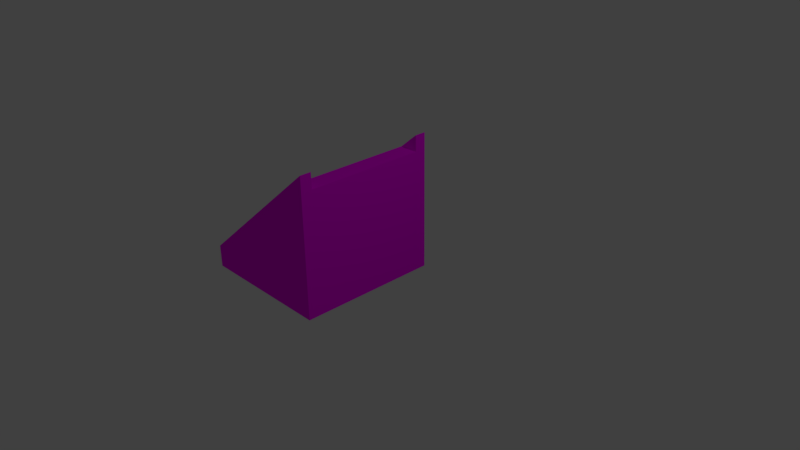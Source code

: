 # Source: merdiven.blend  (saved by Blender 2.77.0; exported with 4.5.12 LTS)
import bpy
from mathutils import Matrix  # noqa: F401  (used for matrix-valued properties, if any)

bpy.ops.wm.read_factory_settings(use_empty=True)
scene = bpy.context.scene
scene.name = 'Scene'

# ---- collections
col_collection_1 = bpy.data.collections.new('Collection 1'); scene.collection.children.link(col_collection_1)

# ---- images (referenced by path relative to the original .blend; pixels are not part of the script)
import os
ASSET_DIR = os.environ.get("B2B_ASSET_DIR", "")  # directory of the original .blend (textures are referenced by path, not embedded)
HERE = os.path.dirname(os.path.abspath(__file__))  # packed textures are extracted next to this script under _unpacked/

def load_image(name, relpath, width, height, colorspace="sRGB"):
    """Load a texture the original file referenced (path relative to the .blend, or extracted next to this script)."""
    p = next((c for c in (os.path.join(HERE, relpath), os.path.join(ASSET_DIR, relpath)) if relpath and os.path.exists(c)), "")
    if p:
        img = bpy.data.images.load(p, check_existing=True)
        img.name = name
    else:  # same state as the original file: an image datablock whose file is absent (Cycles renders it pink)
        img = bpy.data.images.new(name, width, height)
        img.source = "FILE"
        img.filepath = "//" + (relpath or name)
    img.colorspace_settings.name = colorspace
    return img
img_colorpalette_jpg = load_image('colorPalette.jpg', 'colorPalette.jpg', 1024, 1024, 'sRGB')

# ---- materials (node trees are filled in below, after node groups)
mat_material = bpy.data.materials.new('Material')
mat_material.alpha_threshold = 0.0
mat_material.roughness = 0.5
mat_material.line_color = (0.0, 0.0, 0.0, 1.0)

# ---- material node trees
mat_material.use_nodes = True; mat_material.node_tree.nodes.clear()
_N = mat_material.node_tree.nodes; _L = mat_material.node_tree.links
n0 = _N.new('ShaderNodeOutputMaterial'); n0.name = 'Material Output'; n0.location = (300, 300)
n1 = _N.new('ShaderNodeBsdfDiffuse'); n1.name = 'Diffuse BSDF'; n1.location = (10, 300)
n2 = _N.new('ShaderNodeTexImage'); n2.name = 'Image Texture'; n2.location = (228, 132)
n2.width = 140
n2.image = img_colorpalette_jpg
n3 = _N.new('ShaderNodeTexCoord'); n3.name = 'Texture Coordinate'; n3.location = (-183, 230)
_L.new(n1.outputs[0], n0.inputs[0])
_L.new(n3.outputs[2], n2.inputs[0])
_L.new(n2.outputs[0], n1.inputs[0])
n0.is_active_output = True

# ---- world
world_world = bpy.data.worlds.new('World'); scene.world = world_world
world_world.color = (0.05088, 0.05088, 0.05088)
world_world.use_sun_shadow = False
world_world.sun_shadow_jitter_overblur = 0.0
world_world.cycles.sampling_method = 'MANUAL'

# ---- cameras
cam_camera = bpy.data.cameras.new('Camera')
cam_camera.clip_end = 100.0
cam_camera.lens = 35.0
cam_camera.sensor_width = 32.0
cam_camera.sensor_height = 18.0
cam_camera.ortho_scale = 7.314
cam_camera.dof.focus_distance = 0.0

# ---- lights
light_lamp = bpy.data.lights.new('Lamp', 'POINT')
light_lamp.transmission_factor = 0.0
light_lamp.cutoff_distance = 30.0
light_lamp.energy = 100.0
light_lamp.shadow_buffer_clip_start = 1.001
light_lamp.shadow_soft_size = 0.1
light_lamp.shadow_maximum_resolution = 0.006
light_lamp.use_absolute_resolution = True

# ---- meshes
me_cube_003 = bpy.data.meshes.new('Cube.003')
me_cube_003.from_pydata([(-1.318, -0.9941, -0.8339), (-1.318, -0.9941, -0.5225), (0.6236, -0.8369, -0.8339), (-1.318, -0.8369, -0.5225), (0.6236, -0.9941, -0.8339), (0.6236, -0.9941, -0.5225), (0.6236, -0.8369, -0.5225), (-1.318, -0.8369, -0.8339), (0.6236, -0.8369, 1.103), (-1.318, -0.8369, -0.5225), (0.6236, -0.9941, 1.103), (-1.318, -0.9941, -0.5225), (0.6236, -0.8369, -0.5225), (-1.095, -0.8369, -0.5225), (0.6236, -0.8369, -0.308), (-1.095, -0.8369, -0.308), (0.6236, -0.8369, -0.308), (-0.8024, -0.8369, -0.308), (0.6236, -0.8369, -0.0904), (-0.8024, -0.8369, -0.0904), (0.6236, -0.8369, -0.0904), (-0.4679, -0.8369, -0.0904), (0.6236, -0.8369, 0.1385), (-0.4679, -0.8369, 0.1385), (0.6236, -0.8369, 0.1385), (-0.1884, -0.8369, 0.1385), (0.6236, -0.8369, 0.4001), (-0.1884, -0.8369, 0.4001), (0.6236, -0.8369, 0.4001), (0.07815, -0.8369, 0.4001), (0.6236, -0.8369, 0.618), (0.07815, -0.8369, 0.618), (0.6236, -0.8369, 0.618), (0.3537, -0.8369, 0.618), (0.6236, -0.8369, 0.8793), (0.3537, -0.8369, 0.8793), (-1.318, 0.9941, -0.8339), (-1.318, 0.9941, -0.5225), (0.6236, 0.8369, -0.8339), (-1.318, 0.8369, -0.5225), (0.6236, 0.9941, -0.8339), (0.6236, 0.9941, -0.5225), (0.6236, 0.8369, -0.5225), (-1.318, 0.8369, -0.8339), (-1.318, 0.0, -0.5225), (-1.318, 0.0, -0.8339), (0.6236, 0.0, -0.5225), (0.6236, 0.0, -0.8339), (0.6236, 0.8369, 1.103), (-1.318, 0.8369, -0.5225), (0.6236, 0.9941, 1.103), (-1.318, 0.9941, -0.5225), (0.6236, 0.8369, -0.5225), (-1.095, 0.8369, -0.5225), (-1.095, 0.0, -0.5225), (0.6236, 0.0, -0.5225), (0.6236, 0.8369, -0.308), (-1.095, 0.8369, -0.308), (-1.095, 0.0, -0.308), (0.6236, 0.0, -0.308), (0.6236, 0.8369, -0.308), (-0.8024, 0.8369, -0.308), (-0.8024, 0.0, -0.308), (0.6236, 0.0, -0.308), (0.6236, 0.8369, -0.0904), (-0.8024, 0.8369, -0.0904), (-0.8024, 0.0, -0.0904), (0.6236, 0.0, -0.0904), (0.6236, 0.8369, -0.0904), (-0.4679, 0.8369, -0.0904), (-0.4679, 0.0, -0.0904), (0.6236, 0.0, -0.0904), (0.6236, 0.8369, 0.1385), (-0.4679, 0.8369, 0.1385), (-0.4679, 0.0, 0.1385), (0.6236, 0.0, 0.1385), (0.6236, 0.8369, 0.1385), (-0.1884, 0.8369, 0.1385), (-0.1884, 0.0, 0.1385), (0.6236, 0.0, 0.1385), (0.6236, 0.8369, 0.4001), (-0.1884, 0.8369, 0.4001), (-0.1884, 0.0, 0.4001), (0.6236, 0.0, 0.4001), (0.6236, 0.8369, 0.4001), (0.07815, 0.8369, 0.4001), (0.07815, 0.0, 0.4001), (0.6236, 0.0, 0.4001), (0.6236, 0.8369, 0.618), (0.07815, 0.8369, 0.618), (0.07815, 0.0, 0.618), (0.6236, 0.0, 0.618), (0.6236, 0.8369, 0.618), (0.3537, 0.8369, 0.618), (0.3537, 0.0, 0.618), (0.6236, 0.0, 0.618), (0.6236, 0.8369, 0.8793), (0.3537, 0.8369, 0.8793), (0.3537, 0.0, 0.8793), (0.6236, 0.0, 0.8793)], [], [(46, 6, 2, 47), (6, 5, 4, 2), (5, 1, 0, 4), (6, 3, 9, 8), (0, 7, 2, 4), (3, 6, 12, 13), (7, 45, 47, 2), (1, 3, 7, 0), (3, 44, 45, 7), (10, 8, 9, 11), (3, 1, 11, 9), (5, 6, 8, 10), (1, 5, 10, 11), (54, 13, 15, 58), (6, 46, 55, 12), (44, 3, 13, 54), (14, 59, 63, 16), (12, 55, 59, 14), (13, 12, 14, 15), (16, 63, 67, 18), (15, 14, 16, 17), (58, 15, 17, 62), (18, 67, 71, 20), (17, 16, 18, 19), (62, 17, 19, 66), (70, 21, 23, 74), (19, 18, 20, 21), (66, 19, 21, 70), (74, 23, 25, 78), (20, 71, 75, 22), (21, 20, 22, 23), (25, 24, 26, 27), (22, 75, 79, 24), (23, 22, 24, 25), (26, 83, 87, 28), (78, 25, 27, 82), (24, 79, 83, 26), (28, 87, 91, 30), (27, 26, 28, 29), (82, 27, 29, 86), (90, 31, 33, 94), (29, 28, 30, 31), (86, 29, 31, 90), (94, 33, 35, 98), (30, 91, 95, 32), (31, 30, 32, 33), (34, 99, 98, 35), (32, 95, 99, 34), (33, 32, 34, 35), (46, 47, 38, 42), (42, 38, 40, 41), (41, 40, 36, 37), (42, 48, 49, 39), (36, 40, 38, 43), (39, 53, 52, 42), (43, 38, 47, 45), (37, 36, 43, 39), (39, 43, 45, 44), (50, 51, 49, 48), (39, 49, 51, 37), (41, 50, 48, 42), (37, 51, 50, 41), (54, 58, 57, 53), (42, 52, 55, 46), (44, 54, 53, 39), (56, 60, 63, 59), (52, 56, 59, 55), (53, 57, 56, 52), (60, 64, 67, 63), (57, 61, 60, 56), (58, 62, 61, 57), (64, 68, 71, 67), (61, 65, 64, 60), (62, 66, 65, 61), (70, 74, 73, 69), (65, 69, 68, 64), (66, 70, 69, 65), (74, 78, 77, 73), (68, 72, 75, 71), (69, 73, 72, 68), (77, 81, 80, 76), (72, 76, 79, 75), (73, 77, 76, 72), (80, 84, 87, 83), (78, 82, 81, 77), (76, 80, 83, 79), (84, 88, 91, 87), (81, 85, 84, 80), (82, 86, 85, 81), (90, 94, 93, 89), (85, 89, 88, 84), (86, 90, 89, 85), (94, 98, 97, 93), (88, 92, 95, 91), (89, 93, 92, 88), (96, 97, 98, 99), (92, 96, 99, 95), (93, 97, 96, 92)])
_uv = me_cube_003.uv_layers.new(name='UVMap')
_uv.uv.foreach_set('vector', [0.06552, 0.02533, 0.06552, 0.02431, 0.06575, 0.02431, 0.06575, 0.02533, 0.06552, 0.02431, 0.06552, 0.02412, 0.06575, 0.02412, 0.06575, 0.02431, 0.06949, 0.02594, 0.06949, 0.02359, 0.06973, 0.02359, 0.06973, 0.02594, 0.06827, 0.02775, 0.06921, 0.02594, 0.06921, 0.02594, 0.06921, 0.02901, 0.06272, 0.02604, 0.06272, 0.02585, 0.06417, 0.02585, 0.06417, 0.02604, 0.0625, 0.0168, 0.0625, 0.01679, 0.0625, 0.01679, 0.0625, 0.0168, 0.06272, 0.02585, 0.06272, 0.02484, 0.06417, 0.02484, 0.06417, 0.02585, 0.06841, 0.02041, 0.06841, 0.02022, 0.06865, 0.02022, 0.06865, 0.02041, 0.06841, 0.02022, 0.06841, 0.0192, 0.06865, 0.0192, 0.06865, 0.02022, 0.06429, 0.02598, 0.06417, 0.02598, 0.06417, 0.02363, 0.06429, 0.02363, 0.05982, 0.01232, 0.05982, 0.01232, 0.05982, 0.01232, 0.05982, 0.01232, 0.06552, 0.02412, 0.06552, 0.02431, 0.06429, 0.02431, 0.06429, 0.02412, 0.06949, 0.02359, 0.06949, 0.02594, 0.06827, 0.02594, 0.06949, 0.02359, 0.07135, 0.02684, 0.07135, 0.02785, 0.07119, 0.02785, 0.07119, 0.02684, 0.05982, 0.01232, 0.05982, 0.01232, 0.05982, 0.01232, 0.05982, 0.01232, 0.06088, 0.02955, 0.06088, 0.02854, 0.06105, 0.02854, 0.06105, 0.02955, 0.05982, 0.01232, 0.05982, 0.01232, 0.05982, 0.01232, 0.05982, 0.01232, 0.07135, 0.02797, 0.07135, 0.02899, 0.07119, 0.02899, 0.07119, 0.02797, 0.06741, 0.02856, 0.06741, 0.03064, 0.06725, 0.03064, 0.06725, 0.02856, 0.0604, 0.02874, 0.0604, 0.02976, 0.06023, 0.02976, 0.06023, 0.02874, 0.05982, 0.01232, 0.05982, 0.01232, 0.05982, 0.01232, 0.05982, 0.01232, 0.06725, 0.02755, 0.06725, 0.02653, 0.06747, 0.02653, 0.06747, 0.02755, 0.05982, 0.01232, 0.05982, 0.01232, 0.05982, 0.01232, 0.05982, 0.01232, 0.07015, 0.03086, 0.07015, 0.02913, 0.07031, 0.02913, 0.07031, 0.03086, 0.07135, 0.02073, 0.07135, 0.02174, 0.07119, 0.02174, 0.07119, 0.02073, 0.06122, 0.02955, 0.06122, 0.03056, 0.06105, 0.03056, 0.06105, 0.02955, 0.05982, 0.01232, 0.05982, 0.01232, 0.05982, 0.01232, 0.05982, 0.01232, 0.06711, 0.01941, 0.06711, 0.0184, 0.06736, 0.0184, 0.06736, 0.01941, 0.05982, 0.0276, 0.05982, 0.02658, 0.06003, 0.02658, 0.06003, 0.0276, 0.07106, 0.01766, 0.07106, 0.01868, 0.07089, 0.01868, 0.07089, 0.01766, 0.06604, 0.02929, 0.06604, 0.03061, 0.06587, 0.03061, 0.06587, 0.02929, 0.0669, 0.01955, 0.0669, 0.02054, 0.0667, 0.02054, 0.0667, 0.01955, 0.05982, 0.01232, 0.05982, 0.01232, 0.05982, 0.01232, 0.05982, 0.01232, 0.0625, 0.0168, 0.0625, 0.01679, 0.0625, 0.01679, 0.0625, 0.0168, 0.05982, 0.01232, 0.05982, 0.01232, 0.05982, 0.01232, 0.05982, 0.01232, 0.07102, 0.02696, 0.07102, 0.02797, 0.07082, 0.02797, 0.07082, 0.02696, 0.07101, 0.01232, 0.07101, 0.01334, 0.07081, 0.01334, 0.07081, 0.01232, 0.06059, 0.02861, 0.06059, 0.02963, 0.06043, 0.02963, 0.06043, 0.02861, 0.05982, 0.01232, 0.05982, 0.01232, 0.05982, 0.01232, 0.05982, 0.01232, 0.07078, 0.02461, 0.07078, 0.02359, 0.07098, 0.02359, 0.07098, 0.02461, 0.06003, 0.0276, 0.06003, 0.02658, 0.06023, 0.02658, 0.06023, 0.0276, 0.06271, 0.0302, 0.06271, 0.03086, 0.06255, 0.03086, 0.06255, 0.0302, 0.06014, 0.02963, 0.06014, 0.03064, 0.05998, 0.03064, 0.05998, 0.02963, 0.07101, 0.02899, 0.07101, 0.03, 0.07082, 0.03, 0.07082, 0.02899, 0.05982, 0.01232, 0.05982, 0.01232, 0.05982, 0.01232, 0.05982, 0.01232, 0.0625, 0.0168, 0.0625, 0.01679, 0.0625, 0.01679, 0.0625, 0.01679, 0.06063, 0.02658, 0.06063, 0.0276, 0.06043, 0.0276, 0.06043, 0.02658, 0.07106, 0.01971, 0.07106, 0.02073, 0.07087, 0.02073, 0.07087, 0.01971, 0.07093, 0.0148, 0.07093, 0.01447, 0.07112, 0.01447, 0.07112, 0.0148, 0.06552, 0.02533, 0.06575, 0.02533, 0.06575, 0.02634, 0.06552, 0.02634, 0.06552, 0.02634, 0.06575, 0.02634, 0.06575, 0.02653, 0.06552, 0.02653, 0.06005, 0.02658, 0.05982, 0.02658, 0.05982, 0.02423, 0.06005, 0.02423, 0.06921, 0.02721, 0.07015, 0.02594, 0.07015, 0.02901, 0.07015, 0.02901, 0.06272, 0.02363, 0.06417, 0.02363, 0.06417, 0.02382, 0.06272, 0.02382, 0.0625, 0.0168, 0.0625, 0.0168, 0.0625, 0.01679, 0.0625, 0.01679, 0.06272, 0.02382, 0.06417, 0.02382, 0.06417, 0.02484, 0.06272, 0.02484, 0.06841, 0.018, 0.06865, 0.018, 0.06865, 0.01819, 0.06841, 0.01819, 0.06841, 0.01819, 0.06865, 0.01819, 0.06865, 0.0192, 0.06841, 0.0192, 0.06271, 0.02358, 0.06271, 0.02593, 0.06259, 0.02593, 0.06259, 0.02358, 0.05982, 0.01232, 0.05982, 0.01232, 0.05982, 0.01232, 0.05982, 0.01232, 0.06552, 0.02653, 0.06429, 0.02653, 0.06429, 0.02634, 0.06552, 0.02634, 0.06005, 0.02423, 0.06005, 0.02423, 0.06127, 0.02658, 0.06005, 0.02658, 0.07135, 0.02684, 0.07119, 0.02684, 0.07119, 0.02582, 0.07135, 0.02582, 0.05982, 0.01232, 0.05982, 0.01232, 0.05982, 0.01232, 0.05982, 0.01232, 0.06088, 0.02955, 0.06105, 0.02955, 0.06105, 0.03056, 0.06088, 0.03056, 0.05982, 0.01232, 0.05982, 0.01232, 0.05982, 0.01232, 0.05982, 0.01232, 0.07135, 0.03, 0.07119, 0.03, 0.07119, 0.02899, 0.07135, 0.02899, 0.05998, 0.03069, 0.05982, 0.03069, 0.05982, 0.02861, 0.05998, 0.02861, 0.0604, 0.03077, 0.06023, 0.03077, 0.06023, 0.02976, 0.0604, 0.02976, 0.05982, 0.01232, 0.05982, 0.01232, 0.05982, 0.01232, 0.05982, 0.01232, 0.06725, 0.02755, 0.06747, 0.02755, 0.06747, 0.02856, 0.06725, 0.02856, 0.05982, 0.01232, 0.05982, 0.01232, 0.05982, 0.01232, 0.05982, 0.01232, 0.07087, 0.02174, 0.07103, 0.02174, 0.07103, 0.02347, 0.07087, 0.02347, 0.07135, 0.02073, 0.07119, 0.02073, 0.07119, 0.01971, 0.07135, 0.01971, 0.06122, 0.02955, 0.06105, 0.02955, 0.06105, 0.02854, 0.06122, 0.02854, 0.05982, 0.01232, 0.05982, 0.01232, 0.05982, 0.01232, 0.05982, 0.01232, 0.06711, 0.01941, 0.06736, 0.01941, 0.06736, 0.02042, 0.06711, 0.02042, 0.05982, 0.0276, 0.06003, 0.0276, 0.06003, 0.02861, 0.05982, 0.02861, 0.07106, 0.01969, 0.07089, 0.01969, 0.07089, 0.01868, 0.07106, 0.01868, 0.06346, 0.02943, 0.06363, 0.02943, 0.06363, 0.03076, 0.06346, 0.03076, 0.0667, 0.02054, 0.0665, 0.02054, 0.0665, 0.01955, 0.0667, 0.01955, 0.05982, 0.01232, 0.05982, 0.01232, 0.05982, 0.01232, 0.05982, 0.01232, 0.0625, 0.0168, 0.0625, 0.0168, 0.0625, 0.01679, 0.0625, 0.01679, 0.05982, 0.01232, 0.05982, 0.01232, 0.05982, 0.01232, 0.05982, 0.01232, 0.07102, 0.02696, 0.07082, 0.02696, 0.07082, 0.02594, 0.07102, 0.02594, 0.07101, 0.01435, 0.07081, 0.01435, 0.07081, 0.01334, 0.07101, 0.01334, 0.06059, 0.03064, 0.06043, 0.03064, 0.06043, 0.02963, 0.06059, 0.02963, 0.0625, 0.0168, 0.0625, 0.0168, 0.0625, 0.01679, 0.0625, 0.01679, 0.07078, 0.02461, 0.07098, 0.02461, 0.07098, 0.02562, 0.07078, 0.02562, 0.06003, 0.0276, 0.06023, 0.0276, 0.06023, 0.02861, 0.06003, 0.02861, 0.06972, 0.02037, 0.06956, 0.02037, 0.06956, 0.01971, 0.06972, 0.01971, 0.06014, 0.02963, 0.05998, 0.02963, 0.05998, 0.02861, 0.06014, 0.02861, 0.07101, 0.02899, 0.07082, 0.02899, 0.07082, 0.02797, 0.07101, 0.02797, 0.05982, 0.01232, 0.05982, 0.01232, 0.05982, 0.01232, 0.05982, 0.01232, 0.05982, 0.01232, 0.05982, 0.01232, 0.05982, 0.01232, 0.05982, 0.01232, 0.06063, 0.02861, 0.06043, 0.02861, 0.06043, 0.0276, 0.06063, 0.0276, 0.07106, 0.02174, 0.07087, 0.02174, 0.07087, 0.02073, 0.07106, 0.02073, 0.06959, 0.03108, 0.06979, 0.03108, 0.06979, 0.03141, 0.06959, 0.03141])
me_cube_003.materials.append(mat_material)
me_cube_003.use_remesh_preserve_volume = False
me_cube_003.use_remesh_preserve_attributes = False
me_cube_003.use_mirror_vertex_groups = False
me_cube_003.update()

# ---- objects
ob_cube_003 = bpy.data.objects.new('Cube.003', me_cube_003)
ob_lamp = bpy.data.objects.new('Lamp', light_lamp)
ob_camera = bpy.data.objects.new('Camera', cam_camera)

# ---- transforms, parenting, visibility, modifiers, constraints
ob_cube_003.location = (-0.5816, -0.117, 0.3413)
ob_cube_003.lock_rotations_4d = False
ob_cube_003.empty_display_type = 'ARROWS'
ob_cube_003.lineart.crease_threshold = 0.0
ob_lamp.location = (4.076, 1.005, 5.904)
ob_lamp.rotation_euler = (0.6503, 0.05522, 1.866)
ob_lamp.lock_rotations_4d = False
ob_lamp.empty_display_type = 'ARROWS'
ob_lamp.color = (0.0, 0.0, 0.0, 0.0)
ob_lamp.lineart.crease_threshold = 0.0
ob_camera.location = (7.481, -6.508, 5.344)
ob_camera.rotation_euler = (1.109, 0.01082, 0.8149)
ob_camera.lock_rotations_4d = False
ob_camera.empty_display_type = 'ARROWS'
ob_camera.color = (0.0, 0.0, 0.0, 0.0)
ob_camera.display_type = 'WIRE'
ob_camera.lineart.crease_threshold = 0.0

# ---- collection membership
col_collection_1.objects.link(ob_cube_003)
col_collection_1.objects.link(ob_lamp)
col_collection_1.objects.link(ob_camera)

# ---- scene / render settings (as saved in the file)
scene.camera = ob_camera
scene.frame_start = 1; scene.frame_end = 250; scene.frame_set(238)
scene.render.engine = 'CYCLES'
scene.render.resolution_percentage = 50
scene.render.dither_intensity = 0.0
scene.cycles.use_denoising = False
scene.cycles.samples = 128
scene.cycles.sampling_pattern = 'TABULATED_SOBOL'
scene.cycles.light_sampling_threshold = 0.0
scene.cycles.use_adaptive_sampling = False
scene.cycles.use_light_tree = False
scene.cycles.blur_glossy = 0.0
scene.cycles.sample_clamp_indirect = 0.0
scene.view_settings.view_transform = 'Standard'
bpy.context.view_layer.update()
